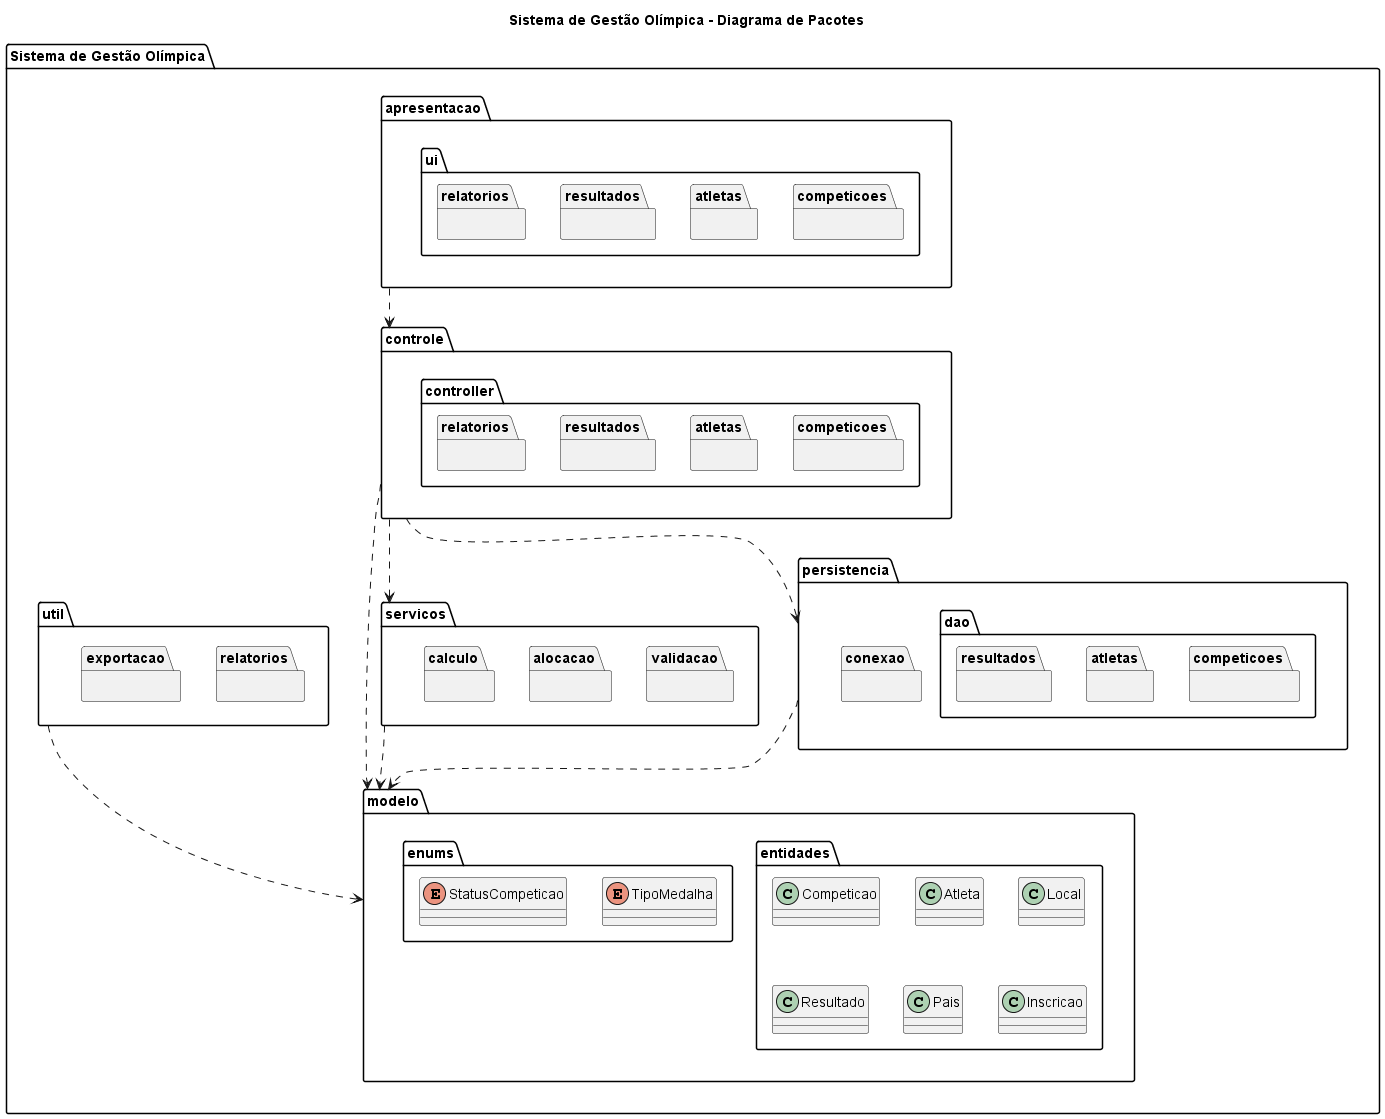

The diagram above was rendered by PlantUML. Its source (embedded in the PNG):
@startuml diagrama_pacotes_olimpiadas

title Sistema de Gestão Olímpica - Diagrama de Pacotes

package "Sistema de Gestão Olímpica" {

package "apresentacao" {
  package "ui.competicoes" {
  }
  package "ui.atletas" {
  }
  package "ui.resultados" {
  }
  package "ui.relatorios" {
  }
}

package "controle" {
  package "controller.competicoes" {
  }
  package "controller.atletas" {
  }
  package "controller.resultados" {
  }
  package "controller.relatorios" {
  }
}

package "modelo" {
  package "entidades" {
    class Competicao
    class Atleta
    class Local
    class Resultado
    class Pais
    class Inscricao
  }
  package "enums" {
    enum TipoMedalha
    enum StatusCompeticao
  }
}

package "servicos" {
  package "validacao" {
  }
  package "alocacao" {
  }
  package "calculo" {
  }
}

package "persistencia" {
  package "dao.competicoes" {
  }
  package "dao.atletas" {
  }
  package "dao.resultados" {
  }
  package "conexao" {
  }
}

package "util" {
  package "relatorios" {
  }
  package "exportacao" {
  }
}

}

apresentacao ..> controle
controle ..> modelo
controle ..> servicos
servicos ..> modelo
persistencia ..> modelo
controle ..> persistencia
util ..> modelo

@enduml